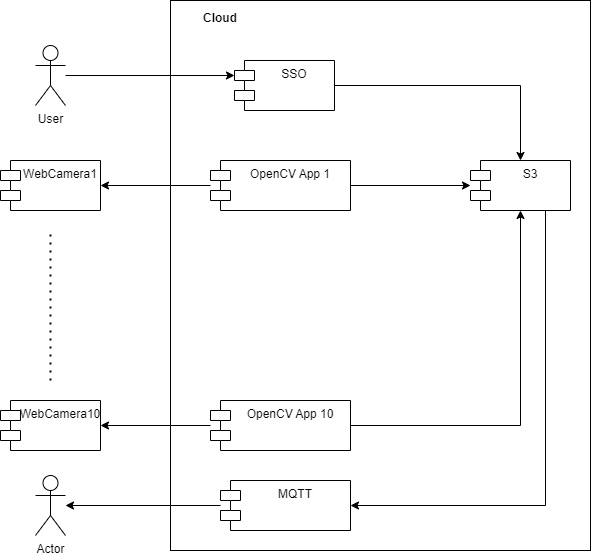

The diagram above was exported from draw.io. Its source (the exported page's mxGraphModel, read from the mxfile embedded in the PNG):
<mxGraphModel dx="1038" dy="1818" grid="1" gridSize="10" guides="1" tooltips="1" connect="1" arrows="1" fold="1" page="1" pageScale="1" pageWidth="827" pageHeight="1169" math="0" shadow="0">
  <root>
    <mxCell id="0" />
    <mxCell id="1" parent="0" />
    <mxCell id="8i5FFLb9WqbYw_VYHKw_-27" value="" style="rounded=0;whiteSpace=wrap;html=1;" parent="1" vertex="1">
      <mxGeometry x="350" y="-30" width="420" height="550" as="geometry" />
    </mxCell>
    <mxCell id="8i5FFLb9WqbYw_VYHKw_-1" value="WebCamera1" style="shape=module;align=left;spacingLeft=20;align=center;verticalAlign=top;" parent="1" vertex="1">
      <mxGeometry x="180" y="130" width="100" height="50" as="geometry" />
    </mxCell>
    <mxCell id="8i5FFLb9WqbYw_VYHKw_-2" value="WebCamera10" style="shape=module;align=left;spacingLeft=20;align=center;verticalAlign=top;" parent="1" vertex="1">
      <mxGeometry x="180" y="370" width="100" height="50" as="geometry" />
    </mxCell>
    <mxCell id="8i5FFLb9WqbYw_VYHKw_-3" value="" style="endArrow=none;dashed=1;html=1;dashPattern=1 3;strokeWidth=2;rounded=0;" parent="1" edge="1">
      <mxGeometry width="50" height="50" relative="1" as="geometry">
        <mxPoint x="230" y="350" as="sourcePoint" />
        <mxPoint x="230" y="200" as="targetPoint" />
      </mxGeometry>
    </mxCell>
    <mxCell id="8i5FFLb9WqbYw_VYHKw_-23" style="edgeStyle=orthogonalEdgeStyle;rounded=0;orthogonalLoop=1;jettySize=auto;html=1;" parent="1" source="8i5FFLb9WqbYw_VYHKw_-4" target="8i5FFLb9WqbYw_VYHKw_-19" edge="1">
      <mxGeometry relative="1" as="geometry" />
    </mxCell>
    <mxCell id="8i5FFLb9WqbYw_VYHKw_-4" value="SSO" style="shape=module;align=left;spacingLeft=20;align=center;verticalAlign=top;" parent="1" vertex="1">
      <mxGeometry x="414" y="30" width="100" height="50" as="geometry" />
    </mxCell>
    <mxCell id="8i5FFLb9WqbYw_VYHKw_-11" style="edgeStyle=orthogonalEdgeStyle;rounded=0;orthogonalLoop=1;jettySize=auto;html=1;entryX=1;entryY=0.5;entryDx=0;entryDy=0;" parent="1" source="8i5FFLb9WqbYw_VYHKw_-9" target="8i5FFLb9WqbYw_VYHKw_-1" edge="1">
      <mxGeometry relative="1" as="geometry">
        <mxPoint x="530" y="275" as="targetPoint" />
      </mxGeometry>
    </mxCell>
    <mxCell id="8i5FFLb9WqbYw_VYHKw_-20" style="edgeStyle=orthogonalEdgeStyle;rounded=0;orthogonalLoop=1;jettySize=auto;html=1;" parent="1" source="8i5FFLb9WqbYw_VYHKw_-9" target="8i5FFLb9WqbYw_VYHKw_-19" edge="1">
      <mxGeometry relative="1" as="geometry" />
    </mxCell>
    <mxCell id="8i5FFLb9WqbYw_VYHKw_-9" value="OpenCV App 1" style="shape=module;align=left;spacingLeft=20;align=center;verticalAlign=top;" parent="1" vertex="1">
      <mxGeometry x="390" y="130" width="140" height="50" as="geometry" />
    </mxCell>
    <mxCell id="8i5FFLb9WqbYw_VYHKw_-22" style="edgeStyle=orthogonalEdgeStyle;rounded=0;orthogonalLoop=1;jettySize=auto;html=1;entryX=0;entryY=0;entryDx=0;entryDy=15;entryPerimeter=0;" parent="1" source="8i5FFLb9WqbYw_VYHKw_-15" target="8i5FFLb9WqbYw_VYHKw_-4" edge="1">
      <mxGeometry relative="1" as="geometry" />
    </mxCell>
    <mxCell id="8i5FFLb9WqbYw_VYHKw_-15" value="User" style="shape=umlActor;verticalLabelPosition=bottom;verticalAlign=top;html=1;" parent="1" vertex="1">
      <mxGeometry x="215" y="15" width="30" height="60" as="geometry" />
    </mxCell>
    <mxCell id="8i5FFLb9WqbYw_VYHKw_-32" style="edgeStyle=orthogonalEdgeStyle;rounded=0;orthogonalLoop=1;jettySize=auto;html=1;exitX=0.75;exitY=1;exitDx=0;exitDy=0;entryX=1;entryY=0.5;entryDx=0;entryDy=0;" parent="1" source="8i5FFLb9WqbYw_VYHKw_-19" target="8i5FFLb9WqbYw_VYHKw_-30" edge="1">
      <mxGeometry relative="1" as="geometry" />
    </mxCell>
    <mxCell id="8i5FFLb9WqbYw_VYHKw_-19" value="S3" style="shape=module;align=left;spacingLeft=20;align=center;verticalAlign=top;" parent="1" vertex="1">
      <mxGeometry x="650" y="130" width="100" height="50" as="geometry" />
    </mxCell>
    <mxCell id="8i5FFLb9WqbYw_VYHKw_-25" style="edgeStyle=orthogonalEdgeStyle;rounded=0;orthogonalLoop=1;jettySize=auto;html=1;" parent="1" source="8i5FFLb9WqbYw_VYHKw_-24" target="8i5FFLb9WqbYw_VYHKw_-2" edge="1">
      <mxGeometry relative="1" as="geometry" />
    </mxCell>
    <mxCell id="8i5FFLb9WqbYw_VYHKw_-26" style="edgeStyle=orthogonalEdgeStyle;rounded=0;orthogonalLoop=1;jettySize=auto;html=1;" parent="1" source="8i5FFLb9WqbYw_VYHKw_-24" target="8i5FFLb9WqbYw_VYHKw_-19" edge="1">
      <mxGeometry relative="1" as="geometry" />
    </mxCell>
    <mxCell id="8i5FFLb9WqbYw_VYHKw_-24" value="OpenCV App 10" style="shape=module;align=left;spacingLeft=20;align=center;verticalAlign=top;" parent="1" vertex="1">
      <mxGeometry x="390" y="370" width="140" height="50" as="geometry" />
    </mxCell>
    <mxCell id="8i5FFLb9WqbYw_VYHKw_-28" value="Cloud" style="text;align=center;fontStyle=1;verticalAlign=middle;spacingLeft=3;spacingRight=3;strokeColor=none;rotatable=0;points=[[0,0.5],[1,0.5]];portConstraint=eastwest;" parent="1" vertex="1">
      <mxGeometry x="360" y="-26" width="80" height="26" as="geometry" />
    </mxCell>
    <mxCell id="8i5FFLb9WqbYw_VYHKw_-29" value="Actor" style="shape=umlActor;verticalLabelPosition=bottom;verticalAlign=top;html=1;" parent="1" vertex="1">
      <mxGeometry x="215" y="445" width="30" height="60" as="geometry" />
    </mxCell>
    <mxCell id="8i5FFLb9WqbYw_VYHKw_-31" style="edgeStyle=orthogonalEdgeStyle;rounded=0;orthogonalLoop=1;jettySize=auto;html=1;" parent="1" source="8i5FFLb9WqbYw_VYHKw_-30" target="8i5FFLb9WqbYw_VYHKw_-29" edge="1">
      <mxGeometry relative="1" as="geometry" />
    </mxCell>
    <mxCell id="8i5FFLb9WqbYw_VYHKw_-30" value="MQTT" style="shape=module;align=left;spacingLeft=20;align=center;verticalAlign=top;" parent="1" vertex="1">
      <mxGeometry x="400" y="450" width="130" height="50" as="geometry" />
    </mxCell>
  </root>
</mxGraphModel>